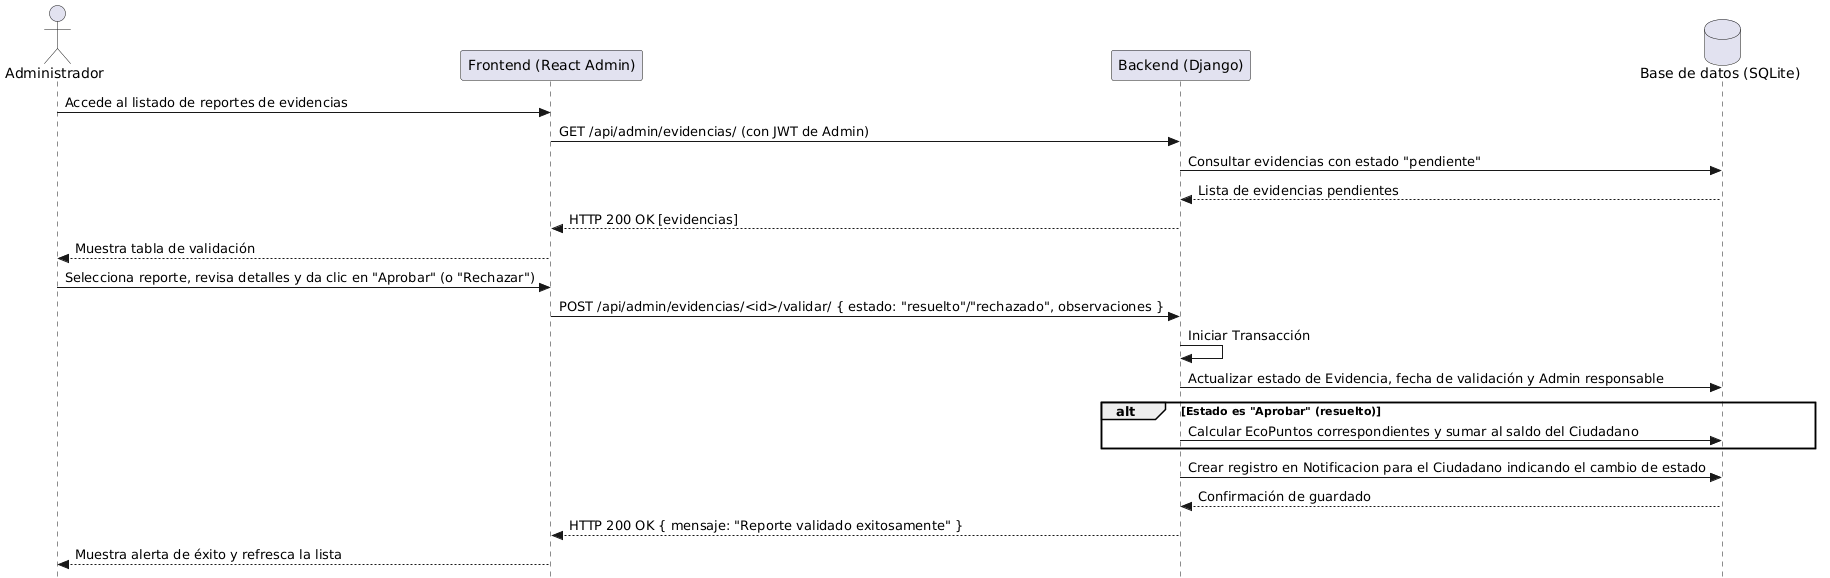

The diagram above was rendered by PlantUML. Its source (embedded in the PNG):
@startuml
skinparam style strictuml
actor Administrador as A
participant "Frontend (React Admin)" as FE
participant "Backend (Django)" as BE
database "Base de datos (SQLite)" as DB

A -> FE: Accede al listado de reportes de evidencias
FE -> BE: GET /api/admin/evidencias/ (con JWT de Admin)
BE -> DB: Consultar evidencias con estado "pendiente"
DB --> BE: Lista de evidencias pendientes
BE --> FE: HTTP 200 OK [evidencias]
FE --> A: Muestra tabla de validación
A -> FE: Selecciona reporte, revisa detalles y da clic en "Aprobar" (o "Rechazar")
FE -> BE: POST /api/admin/evidencias/<id>/validar/ { estado: "resuelto"/"rechazado", observaciones }
BE -> BE: Iniciar Transacción
BE -> DB: Actualizar estado de Evidencia, fecha de validación y Admin responsable
alt Estado es "Aprobar" (resuelto)
    BE -> DB: Calcular EcoPuntos correspondientes y sumar al saldo del Ciudadano
end
BE -> DB: Crear registro en Notificacion para el Ciudadano indicando el cambio de estado
DB --> BE: Confirmación de guardado
BE --> FE: HTTP 200 OK { mensaje: "Reporte validado exitosamente" }
FE --> A: Muestra alerta de éxito y refresca la lista
@enduml